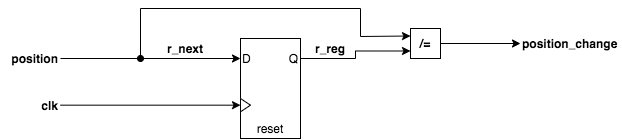

The diagram above was exported from draw.io. Its source (the exported page's mxGraphModel, read from the mxfile embedded in the PNG):
<mxGraphModel dx="655" dy="396" grid="1" gridSize="10" guides="1" tooltips="1" connect="1" arrows="1" fold="1" page="1" pageScale="1" pageWidth="850" pageHeight="1100" math="0" shadow="0">
  <root>
    <mxCell id="Tr86TeNAS_QojIoMMKiJ-0" />
    <mxCell id="Tr86TeNAS_QojIoMMKiJ-1" parent="Tr86TeNAS_QojIoMMKiJ-0" />
    <mxCell id="wJVemN-aH4OcEza6KtXO-0" value="" style="group" vertex="1" connectable="0" parent="Tr86TeNAS_QojIoMMKiJ-1">
      <mxGeometry x="500" y="440" width="60" height="100" as="geometry" />
    </mxCell>
    <mxCell id="wJVemN-aH4OcEza6KtXO-1" value="" style="rounded=0;whiteSpace=wrap;html=1;" vertex="1" parent="wJVemN-aH4OcEza6KtXO-0">
      <mxGeometry width="60" height="100" as="geometry" />
    </mxCell>
    <mxCell id="wJVemN-aH4OcEza6KtXO-2" value="" style="triangle;whiteSpace=wrap;html=1;" vertex="1" parent="wJVemN-aH4OcEza6KtXO-0">
      <mxGeometry y="60" width="10" height="13.33" as="geometry" />
    </mxCell>
    <mxCell id="wJVemN-aH4OcEza6KtXO-3" value="D" style="text;html=1;strokeColor=none;fillColor=none;align=left;verticalAlign=middle;whiteSpace=wrap;rounded=0;" vertex="1" parent="wJVemN-aH4OcEza6KtXO-0">
      <mxGeometry y="10" width="40" height="20" as="geometry" />
    </mxCell>
    <mxCell id="wJVemN-aH4OcEza6KtXO-4" value="Q" style="text;html=1;strokeColor=none;fillColor=none;align=right;verticalAlign=middle;whiteSpace=wrap;rounded=0;" vertex="1" parent="wJVemN-aH4OcEza6KtXO-0">
      <mxGeometry x="20" y="10" width="40" height="20" as="geometry" />
    </mxCell>
    <mxCell id="wJVemN-aH4OcEza6KtXO-5" value="reset" style="text;html=1;strokeColor=none;fillColor=none;align=center;verticalAlign=middle;whiteSpace=wrap;rounded=0;" vertex="1" parent="wJVemN-aH4OcEza6KtXO-0">
      <mxGeometry x="10" y="80" width="40" height="20" as="geometry" />
    </mxCell>
    <mxCell id="wJVemN-aH4OcEza6KtXO-13" style="edgeStyle=orthogonalEdgeStyle;rounded=0;orthogonalLoop=1;jettySize=auto;html=1;startArrow=none;startFill=0;endArrow=classic;endFill=1;fontSize=12;entryX=0;entryY=0.5;entryDx=0;entryDy=0;" edge="1" parent="Tr86TeNAS_QojIoMMKiJ-1" source="wJVemN-aH4OcEza6KtXO-6" target="wJVemN-aH4OcEza6KtXO-14">
      <mxGeometry relative="1" as="geometry">
        <mxPoint x="780" y="445" as="targetPoint" />
      </mxGeometry>
    </mxCell>
    <mxCell id="wJVemN-aH4OcEza6KtXO-6" value="&lt;b&gt;/=&lt;/b&gt;" style="whiteSpace=wrap;html=1;aspect=fixed;strokeColor=#000000;fillColor=#ffffff;fontSize=12;align=center;" vertex="1" parent="Tr86TeNAS_QojIoMMKiJ-1">
      <mxGeometry x="670" y="430" width="30" height="30" as="geometry" />
    </mxCell>
    <mxCell id="wJVemN-aH4OcEza6KtXO-7" style="edgeStyle=orthogonalEdgeStyle;rounded=0;orthogonalLoop=1;jettySize=auto;html=1;entryX=0;entryY=0.75;entryDx=0;entryDy=0;startArrow=none;startFill=0;endArrow=classic;endFill=1;fontSize=12;" edge="1" parent="Tr86TeNAS_QojIoMMKiJ-1" source="wJVemN-aH4OcEza6KtXO-4" target="wJVemN-aH4OcEza6KtXO-6">
      <mxGeometry relative="1" as="geometry" />
    </mxCell>
    <mxCell id="wJVemN-aH4OcEza6KtXO-9" style="edgeStyle=orthogonalEdgeStyle;rounded=0;orthogonalLoop=1;jettySize=auto;html=1;entryX=0;entryY=0.5;entryDx=0;entryDy=0;startArrow=none;startFill=0;endArrow=classic;endFill=1;fontSize=12;" edge="1" parent="Tr86TeNAS_QojIoMMKiJ-1" source="wJVemN-aH4OcEza6KtXO-8" target="wJVemN-aH4OcEza6KtXO-3">
      <mxGeometry relative="1" as="geometry" />
    </mxCell>
    <mxCell id="wJVemN-aH4OcEza6KtXO-8" value="position" style="text;html=1;strokeColor=none;fillColor=none;align=right;verticalAlign=middle;whiteSpace=wrap;rounded=0;fontSize=12;fontStyle=1" vertex="1" parent="Tr86TeNAS_QojIoMMKiJ-1">
      <mxGeometry x="260" y="450" width="60" height="20" as="geometry" />
    </mxCell>
    <mxCell id="wJVemN-aH4OcEza6KtXO-10" value="" style="endArrow=classic;html=1;fontSize=12;entryX=0;entryY=0.25;entryDx=0;entryDy=0;rounded=0;startArrow=oval;startFill=1;" edge="1" parent="Tr86TeNAS_QojIoMMKiJ-1" target="wJVemN-aH4OcEza6KtXO-6">
      <mxGeometry width="50" height="50" relative="1" as="geometry">
        <mxPoint x="400" y="460" as="sourcePoint" />
        <mxPoint x="360" y="530" as="targetPoint" />
        <Array as="points">
          <mxPoint x="400" y="410" />
          <mxPoint x="620" y="410" />
          <mxPoint x="620" y="438" />
        </Array>
      </mxGeometry>
    </mxCell>
    <mxCell id="wJVemN-aH4OcEza6KtXO-12" style="edgeStyle=orthogonalEdgeStyle;rounded=0;orthogonalLoop=1;jettySize=auto;html=1;entryX=0;entryY=0.5;entryDx=0;entryDy=0;startArrow=none;startFill=0;endArrow=classic;endFill=1;fontSize=12;" edge="1" parent="Tr86TeNAS_QojIoMMKiJ-1" source="wJVemN-aH4OcEza6KtXO-11" target="wJVemN-aH4OcEza6KtXO-2">
      <mxGeometry relative="1" as="geometry" />
    </mxCell>
    <mxCell id="wJVemN-aH4OcEza6KtXO-11" value="&lt;b&gt;clk&lt;/b&gt;" style="text;html=1;strokeColor=none;fillColor=none;align=right;verticalAlign=middle;whiteSpace=wrap;rounded=0;fontSize=12;" vertex="1" parent="Tr86TeNAS_QojIoMMKiJ-1">
      <mxGeometry x="280" y="496.67" width="40" height="20" as="geometry" />
    </mxCell>
    <mxCell id="wJVemN-aH4OcEza6KtXO-14" value="position_change" style="text;html=1;strokeColor=none;fillColor=none;align=left;verticalAlign=middle;whiteSpace=wrap;rounded=0;fontSize=12;fontStyle=1" vertex="1" parent="Tr86TeNAS_QojIoMMKiJ-1">
      <mxGeometry x="780" y="435" width="100" height="20" as="geometry" />
    </mxCell>
    <mxCell id="wJVemN-aH4OcEza6KtXO-15" value="r_next" style="text;html=1;strokeColor=none;fillColor=none;align=center;verticalAlign=middle;whiteSpace=wrap;rounded=0;fontSize=12;fontStyle=1" vertex="1" parent="Tr86TeNAS_QojIoMMKiJ-1">
      <mxGeometry x="425" y="440" width="40" height="20" as="geometry" />
    </mxCell>
    <mxCell id="wJVemN-aH4OcEza6KtXO-16" value="r_reg" style="text;html=1;strokeColor=none;fillColor=none;align=center;verticalAlign=middle;whiteSpace=wrap;rounded=0;fontSize=12;fontStyle=1" vertex="1" parent="Tr86TeNAS_QojIoMMKiJ-1">
      <mxGeometry x="570" y="440" width="40" height="20" as="geometry" />
    </mxCell>
  </root>
</mxGraphModel>